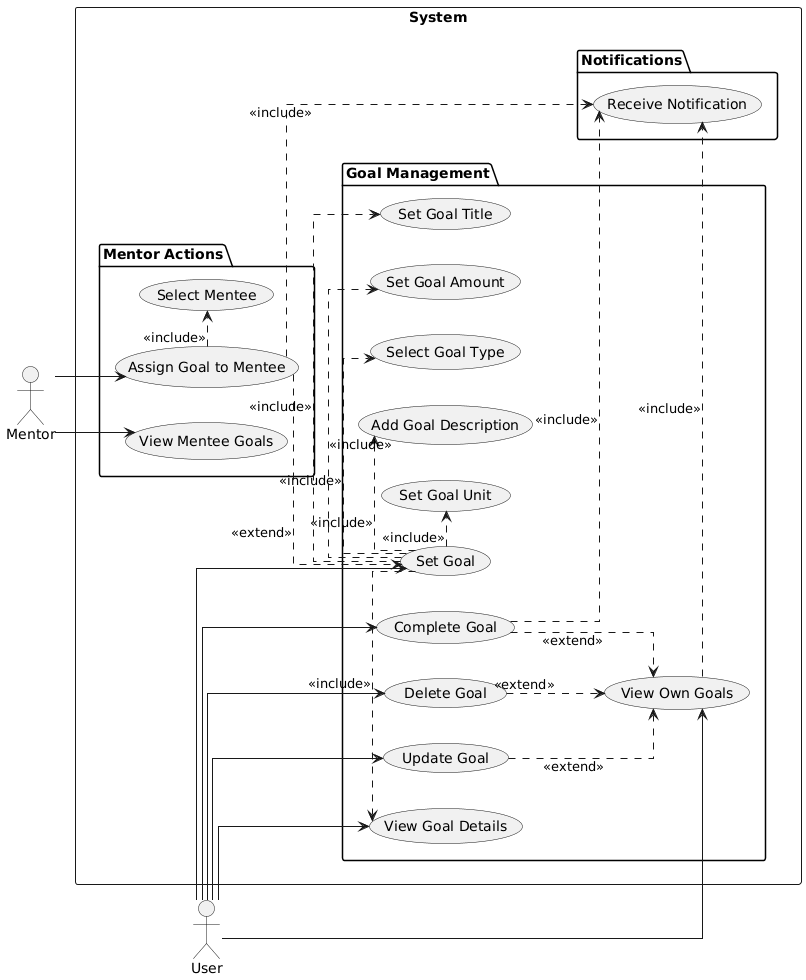

The diagram above was rendered by PlantUML. Its source (embedded in the PNG):
@startuml
' Goal Management - Use Case Diagram

skinparam linetype ortho
left to right direction

actor User
actor Mentor

rectangle "System" {
  package "Goal Management" as GM {
    usecase "Set Goal" as UC_SetGoal
    usecase "View Goal Details" as UC_ViewGoalDetails
    usecase "Update Goal" as UC_UpdateGoal
    usecase "Complete Goal" as UC_CompleteGoal
    usecase "Delete Goal" as UC_DeleteGoal
    usecase "View Own Goals" as UC_ViewOwnGoals

    usecase "Select Goal Type" as UC_SelectGoalType
    usecase "Add Goal Description" as UC_AddGoalDescription
    usecase "Set Goal Unit" as UC_SetGoalUnit
    usecase "Set Goal Title" as UC_SetGoalTitle
    usecase "Set Goal Amount" as UC_SetGoalAmount
  }

  package "Notifications" as NOTIF {
    usecase "Receive Notification" as UC_ReceiveNotification
  }

  package "Mentor Actions" as MA {
    usecase "Assign Goal to Mentee" as UC_AssignGoalToMentee
    usecase "Select Mentee" as UC_SelectMentee
    usecase "View Mentee Goals" as UC_ViewMenteeGoals
  }
}

' Primary actor interactions
User --> UC_SetGoal
User --> UC_ViewGoalDetails
User --> UC_UpdateGoal
User --> UC_CompleteGoal
User --> UC_DeleteGoal
User --> UC_ViewOwnGoals

Mentor --> UC_AssignGoalToMentee
Mentor --> UC_ViewMenteeGoals

' Include relationships (Set Goal composes smaller steps)
UC_SetGoal .> UC_SelectGoalType : <<include>>
UC_SetGoal .> UC_AddGoalDescription : <<include>>
UC_SetGoal .> UC_SetGoalUnit : <<include>>
UC_SetGoal .> UC_SetGoalTitle : <<include>>
UC_SetGoal .> UC_SetGoalAmount : <<include>>

' Mentor assigns a goal (re-uses Set Goal behaviour)
UC_AssignGoalToMentee .> UC_SelectMentee : <<include>>
UC_AssignGoalToMentee ..> UC_SetGoal : <<extend>>

' Notification inclusion
UC_ViewOwnGoals .> UC_ReceiveNotification : <<include>>
UC_AssignGoalToMentee .> UC_ReceiveNotification : <<include>>
UC_CompleteGoal .> UC_ReceiveNotification : <<include>>

' Extend relationships (optional behaviours / alternative flows)
UC_CompleteGoal ..> UC_ViewOwnGoals : <<extend>>
UC_UpdateGoal ..> UC_ViewOwnGoals : <<extend>>
UC_DeleteGoal ..> UC_ViewOwnGoals : <<extend>>

' Optional: show that viewing goal details can be reached from Set Goal flow
UC_SetGoal .> UC_ViewGoalDetails : <<include>>
@enduml